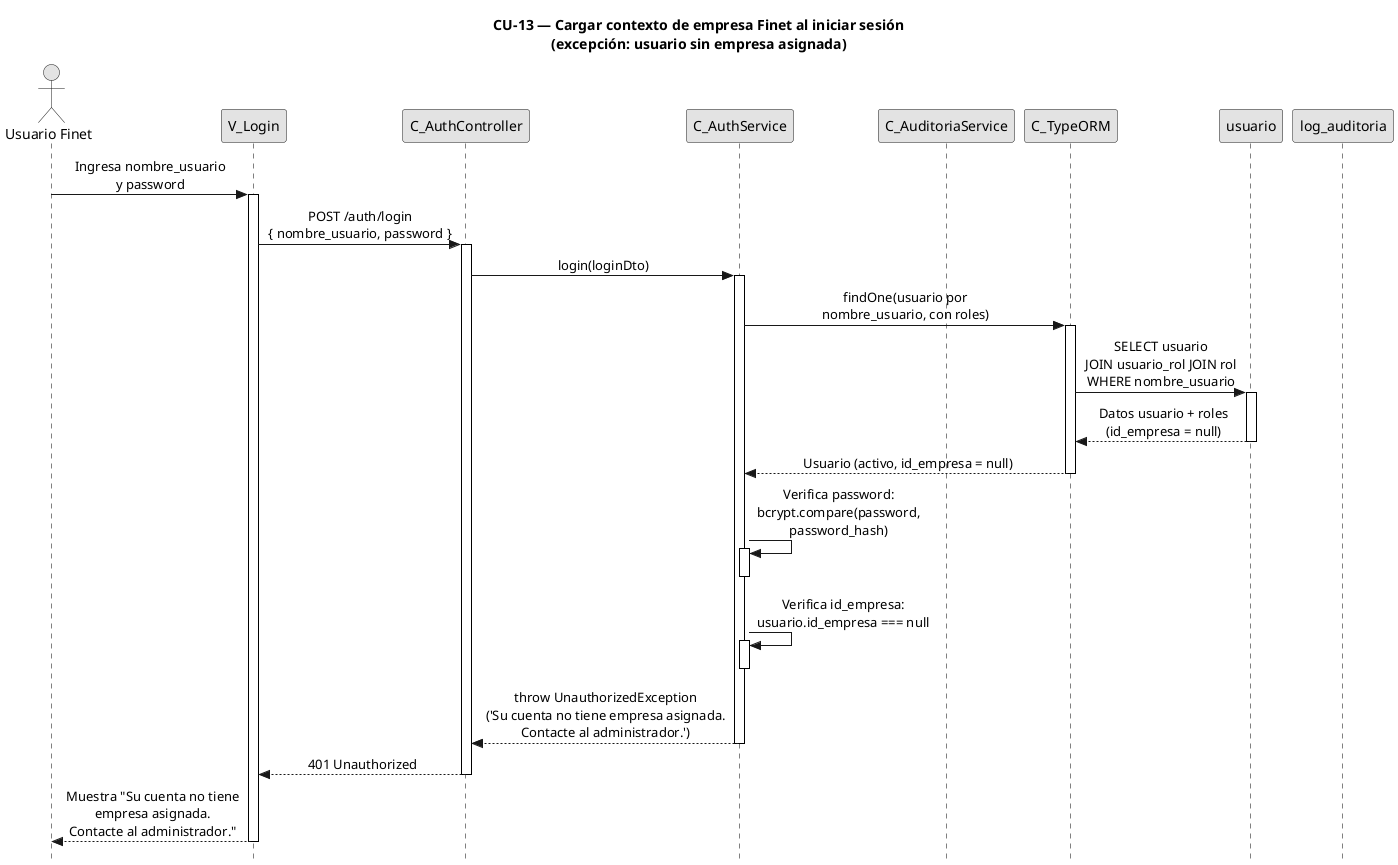

The diagram above was rendered by PlantUML. Its source (embedded in the PNG):
@startuml CU13-exc-sin-empresa
title CU-13 — Cargar contexto de empresa Finet al iniciar sesión\n(excepción: usuario sin empresa asignada)

skinparam style strictuml
skinparam monochrome true
skinparam shadowing false
skinparam sequenceMessageAlign center
skinparam sequence {
  MessageAlign center
  LifeLineBorderColor black
}
hide footbox

actor "Usuario Finet" as user
participant "V_Login" as view
participant "C_AuthController" as ctrl
participant "C_AuthService" as svc
participant "C_AuditoriaService" as aud
participant "C_TypeORM" as orm
participant "usuario" as uent
participant "log_auditoria" as aent

user -> view : Ingresa nombre_usuario\ny password
activate view

view -> ctrl : POST /auth/login\n{ nombre_usuario, password }
activate ctrl

ctrl -> svc : login(loginDto)
activate svc

svc -> orm : findOne(usuario por\nnombre_usuario, con roles)
activate orm

orm -> uent : SELECT usuario\nJOIN usuario_rol JOIN rol\nWHERE nombre_usuario
activate uent
uent --> orm : Datos usuario + roles\n(id_empresa = null)
deactivate uent

orm --> svc : Usuario (activo, id_empresa = null)
deactivate orm

svc -> svc : Verifica password:\nbcrypt.compare(password,\npassword_hash)
activate svc
deactivate svc

svc -> svc : Verifica id_empresa:\nusuario.id_empresa === null
activate svc
deactivate svc

svc --> ctrl : throw UnauthorizedException\n('Su cuenta no tiene empresa asignada.\nContacte al administrador.')
deactivate svc

ctrl --> view : 401 Unauthorized
deactivate ctrl

view --> user : Muestra "Su cuenta no tiene\nempresa asignada.\nContacte al administrador."
deactivate view

@enduml